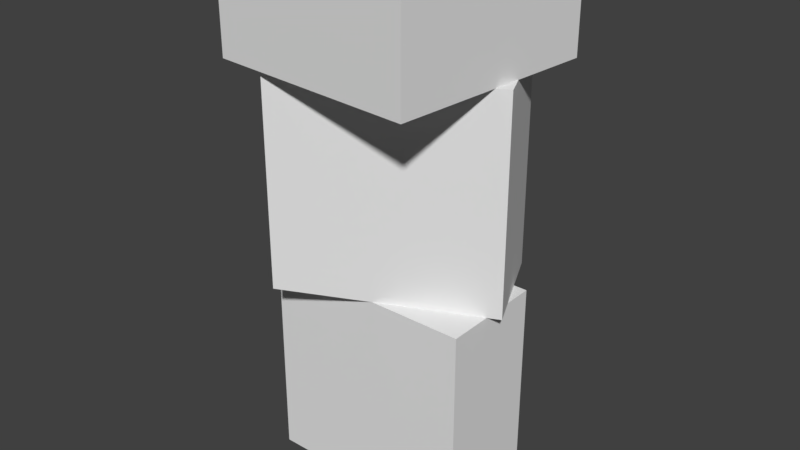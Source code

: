 # Source: Lemon_Stand_Stage1.blend  (saved by Blender 2.79.0; exported with 4.5.12 LTS)
import bpy
from mathutils import Matrix  # noqa: F401  (used for matrix-valued properties, if any)

bpy.ops.wm.read_factory_settings(use_empty=True)
scene = bpy.context.scene
scene.name = 'Scene'

# ---- collections
col_collection_1 = bpy.data.collections.new('Collection 1'); scene.collection.children.link(col_collection_1)

# ---- materials (node trees are filled in below, after node groups)
mat_material = bpy.data.materials.new('Material')
mat_material.alpha_threshold = 0.0
mat_material.use_transparent_shadow = False
mat_material.roughness = 0.5
mat_material.line_color = (0.0, 0.0, 0.0, 1.0)

# ---- material node trees

# ---- world
world_world = bpy.data.worlds.new('World'); scene.world = world_world
world_world.color = (0.05088, 0.05088, 0.05088)
world_world.use_sun_shadow = False
world_world.sun_shadow_jitter_overblur = 0.0
world_world.cycles.sampling_method = 'MANUAL'

# ---- meshes
me_cube_002 = bpy.data.meshes.new('Cube.002')
me_cube_002.from_pydata([(1.0, 0.5, -1.0), (1.0, -0.5, -1.0), (-1.0, -0.5, -1.0), (-1.0, 0.5, -1.0), (1.0, 0.5, 1.0), (1.0, -0.5, 1.0), (-1.0, -0.5, 1.0), (-1.0, 0.5, 1.0), (0.9, 0.5, -0.9), (-0.9, 0.5, -0.9), (0.9, 0.5, 0.9), (-0.9, 0.5, 0.9), (0.9, -0.4, -0.9), (-0.9, -0.4, -0.9), (0.9, -0.4, 0.9), (-0.9, -0.4, 0.9)], [], [(0, 1, 2, 3), (4, 7, 6, 5), (0, 4, 5, 1), (1, 5, 6, 2), (2, 6, 7, 3), (4, 0, 8, 10), (7, 4, 10, 11), (3, 7, 11, 9), (0, 3, 9, 8), (11, 10, 14, 15), (10, 8, 12, 14), (9, 11, 15, 13), (8, 9, 13, 12), (13, 15, 14, 12)])
_uv = me_cube_002.uv_layers.new(name='UVMap')
_uv.uv.foreach_set('vector', [0.7793, 0.6482, 0.7793, 0.714, 0.6476, 0.714, 0.6476, 0.6482, 0.6461, 0.6477, 0.7778, 0.6477, 0.7778, 0.7136, 0.6461, 0.7136, 0.6481, 0.6482, 0.7798, 0.6482, 0.7798, 0.714, 0.6481, 0.714, 0.6401, 0.586, 0.6401, 0.7177, 0.5084, 0.7177, 0.5084, 0.586, 0.7793, 0.7136, 0.6476, 0.7136, 0.6476, 0.6477, 0.7793, 0.6477, 0.7798, 0.6482, 0.6481, 0.6482, 0.6547, 0.6416, 0.7732, 0.6416, 0.7778, 0.6477, 0.6461, 0.6477, 0.6527, 0.6411, 0.7713, 0.6411, 0.7793, 0.6477, 0.6476, 0.6477, 0.6541, 0.6411, 0.7727, 0.6411, 0.7793, 0.6482, 0.6476, 0.6482, 0.6541, 0.6416, 0.7727, 0.6416, 0.7713, 0.6411, 0.6527, 0.6411, 0.6527, 0.5819, 0.7713, 0.5819, 0.7732, 0.6416, 0.6547, 0.6416, 0.6547, 0.5823, 0.7732, 0.5823, 0.7727, 0.6411, 0.6541, 0.6411, 0.6541, 0.5819, 0.7727, 0.5819, 0.7727, 0.6416, 0.6541, 0.6416, 0.6541, 0.5823, 0.7727, 0.5823, 0.5151, 0.7119, 0.5151, 0.5934, 0.6336, 0.5934, 0.6336, 0.7119])
me_cube_002.materials.append(mat_material)
me_cube_002.use_remesh_preserve_volume = False
me_cube_002.use_remesh_preserve_attributes = False
me_cube_002.use_mirror_vertex_groups = False
me_cube_002.update()
me_cube_001 = bpy.data.meshes.new('Cube.001')
me_cube_001.from_pydata([(1.0, 0.5, -1.0), (1.0, -0.5, -1.0), (-1.0, -0.5, -1.0), (-1.0, 0.5, -1.0), (1.0, 0.5, 1.0), (1.0, -0.5, 1.0), (-1.0, -0.5, 1.0), (-1.0, 0.5, 1.0), (0.9, 0.5, -0.9), (-0.9, 0.5, -0.9), (0.9, 0.5, 0.9), (-0.9, 0.5, 0.9), (0.9, -0.4, -0.9), (-0.9, -0.4, -0.9), (0.9, -0.4, 0.9), (-0.9, -0.4, 0.9)], [], [(0, 1, 2, 3), (4, 7, 6, 5), (0, 4, 5, 1), (1, 5, 6, 2), (2, 6, 7, 3), (4, 0, 8, 10), (7, 4, 10, 11), (3, 7, 11, 9), (0, 3, 9, 8), (11, 10, 14, 15), (10, 8, 12, 14), (9, 11, 15, 13), (8, 9, 13, 12), (13, 15, 14, 12)])
_uv = me_cube_001.uv_layers.new(name='UVMap')
_uv.uv.foreach_set('vector', [0.7793, 0.6482, 0.7793, 0.714, 0.6476, 0.714, 0.6476, 0.6482, 0.6461, 0.6477, 0.7778, 0.6477, 0.7778, 0.7136, 0.6461, 0.7136, 0.6481, 0.6482, 0.7798, 0.6482, 0.7798, 0.714, 0.6481, 0.714, 0.6401, 0.586, 0.6401, 0.7177, 0.5084, 0.7177, 0.5084, 0.586, 0.7793, 0.7136, 0.6476, 0.7136, 0.6476, 0.6477, 0.7793, 0.6477, 0.7798, 0.6482, 0.6481, 0.6482, 0.6547, 0.6416, 0.7732, 0.6416, 0.7778, 0.6477, 0.6461, 0.6477, 0.6527, 0.6411, 0.7713, 0.6411, 0.7793, 0.6477, 0.6476, 0.6477, 0.6541, 0.6411, 0.7727, 0.6411, 0.7793, 0.6482, 0.6476, 0.6482, 0.6541, 0.6416, 0.7727, 0.6416, 0.7713, 0.6411, 0.6527, 0.6411, 0.6527, 0.5819, 0.7713, 0.5819, 0.7732, 0.6416, 0.6547, 0.6416, 0.6547, 0.5823, 0.7732, 0.5823, 0.7727, 0.6411, 0.6541, 0.6411, 0.6541, 0.5819, 0.7727, 0.5819, 0.7727, 0.6416, 0.6541, 0.6416, 0.6541, 0.5823, 0.7727, 0.5823, 0.5151, 0.7119, 0.5151, 0.5934, 0.6336, 0.5934, 0.6336, 0.7119])
me_cube_001.materials.append(mat_material)
me_cube_001.use_remesh_preserve_volume = False
me_cube_001.use_remesh_preserve_attributes = False
me_cube_001.use_mirror_vertex_groups = False
me_cube_001.update()
me_cube_004 = bpy.data.meshes.new('Cube.004')
me_cube_004.from_pydata([(1.0, 0.5, -1.0), (1.0, -0.5, -1.0), (-1.0, -0.5, -1.0), (-1.0, 0.5, -1.0), (1.0, 0.5, 1.0), (1.0, -0.5, 1.0), (-1.0, -0.5, 1.0), (-1.0, 0.5, 1.0), (0.9, 0.5, -0.9), (-0.9, 0.5, -0.9), (0.9, 0.5, 0.9), (-0.9, 0.5, 0.9), (0.9, -0.4, -0.9), (-0.9, -0.4, -0.9), (0.9, -0.4, 0.9), (-0.9, -0.4, 0.9)], [], [(0, 1, 2, 3), (4, 7, 6, 5), (0, 4, 5, 1), (1, 5, 6, 2), (2, 6, 7, 3), (4, 0, 8, 10), (7, 4, 10, 11), (3, 7, 11, 9), (0, 3, 9, 8), (11, 10, 14, 15), (10, 8, 12, 14), (9, 11, 15, 13), (8, 9, 13, 12), (13, 15, 14, 12)])
_uv = me_cube_004.uv_layers.new(name='UVMap')
_uv.uv.foreach_set('vector', [0.7793, 0.6482, 0.7793, 0.714, 0.6476, 0.714, 0.6476, 0.6482, 0.6461, 0.6477, 0.7778, 0.6477, 0.7778, 0.7136, 0.6461, 0.7136, 0.6481, 0.6482, 0.7798, 0.6482, 0.7798, 0.714, 0.6481, 0.714, 0.6401, 0.586, 0.6401, 0.7177, 0.5084, 0.7177, 0.5084, 0.586, 0.7793, 0.7136, 0.6476, 0.7136, 0.6476, 0.6477, 0.7793, 0.6477, 0.7798, 0.6482, 0.6481, 0.6482, 0.6547, 0.6416, 0.7732, 0.6416, 0.7778, 0.6477, 0.6461, 0.6477, 0.6527, 0.6411, 0.7713, 0.6411, 0.7793, 0.6477, 0.6476, 0.6477, 0.6541, 0.6411, 0.7727, 0.6411, 0.7793, 0.6482, 0.6476, 0.6482, 0.6541, 0.6416, 0.7727, 0.6416, 0.7713, 0.6411, 0.6527, 0.6411, 0.6527, 0.5819, 0.7713, 0.5819, 0.7732, 0.6416, 0.6547, 0.6416, 0.6547, 0.5823, 0.7732, 0.5823, 0.7727, 0.6411, 0.6541, 0.6411, 0.6541, 0.5819, 0.7727, 0.5819, 0.7727, 0.6416, 0.6541, 0.6416, 0.6541, 0.5823, 0.7727, 0.5823, 0.5151, 0.7119, 0.5151, 0.5934, 0.6336, 0.5934, 0.6336, 0.7119])
me_cube_004.materials.append(mat_material)
me_cube_004.use_remesh_preserve_volume = False
me_cube_004.use_remesh_preserve_attributes = False
me_cube_004.use_mirror_vertex_groups = False
me_cube_004.update()

# ---- objects
ob_cube_003 = bpy.data.objects.new('Cube.003', me_cube_002)
ob_cube_002 = bpy.data.objects.new('Cube.002', me_cube_001)
ob_cube_001 = bpy.data.objects.new('Cube.001', me_cube_004)

# ---- transforms, parenting, visibility, modifiers, constraints
ob_cube_003.location = (0.0, 0.0, 1.0)
ob_cube_003.lock_rotations_4d = False
ob_cube_003.empty_display_type = 'ARROWS'
ob_cube_003.lineart.crease_threshold = 0.0
ob_cube_002.location = (0.0, 0.0, 3.0)
ob_cube_002.rotation_euler = (0.0, 0.0, 0.4363)
ob_cube_002.lock_rotations_4d = False
ob_cube_002.empty_display_type = 'ARROWS'
ob_cube_002.lineart.crease_threshold = 0.0
ob_cube_001.location = (0.0, 0.0, 4.5)
ob_cube_001.rotation_euler = (1.571, -0.0, 1.484)
ob_cube_001.lock_rotations_4d = False
ob_cube_001.empty_display_type = 'ARROWS'
ob_cube_001.lineart.crease_threshold = 0.0

# ---- collection membership
col_collection_1.objects.link(ob_cube_003)
col_collection_1.objects.link(ob_cube_002)
col_collection_1.objects.link(ob_cube_001)

# ---- scene / render settings (as saved in the file)
scene.frame_start = 1; scene.frame_end = 250; scene.frame_set(1)
scene.render.engine = 'BLENDER_EEVEE_NEXT'
scene.render.resolution_percentage = 50
scene.render.dither_intensity = 0.0
scene.cycles.use_denoising = False
scene.cycles.samples = 128
scene.cycles.sampling_pattern = 'TABULATED_SOBOL'
scene.cycles.use_adaptive_sampling = False
scene.cycles.use_light_tree = False
scene.cycles.blur_glossy = 0.0
scene.cycles.sample_clamp_indirect = 0.0
scene.view_settings.view_transform = 'Standard'
bpy.context.view_layer.update()

# ---- added for rendering (the .blend has no active camera and no usable light): camera, sun
cam_auto = bpy.data.cameras.new('AutoCamera')
cam_auto.lens = 50.0
cam_auto.sensor_width = 36.0
cam_auto.clip_end = 1000.0
ob_auto_camera = bpy.data.objects.new('AutoCamera', cam_auto)
scene.collection.objects.link(ob_auto_camera)
ob_auto_camera.location = (5.44948, -6.53937, 6.85958)
ob_auto_camera.rotation_euler = (1.09748, -7.21219e-08, 0.694738)
scene.camera = ob_auto_camera
light_auto_sun = bpy.data.lights.new('AutoSun', 'SUN')
light_auto_sun.energy = 3.0
light_auto_sun.angle = 0.0523599
ob_auto_sun = bpy.data.objects.new('AutoSun', light_auto_sun)
scene.collection.objects.link(ob_auto_sun)
ob_auto_sun.rotation_euler = (0.872665, 0.174533, 0.523599)
bpy.context.view_layer.update()
